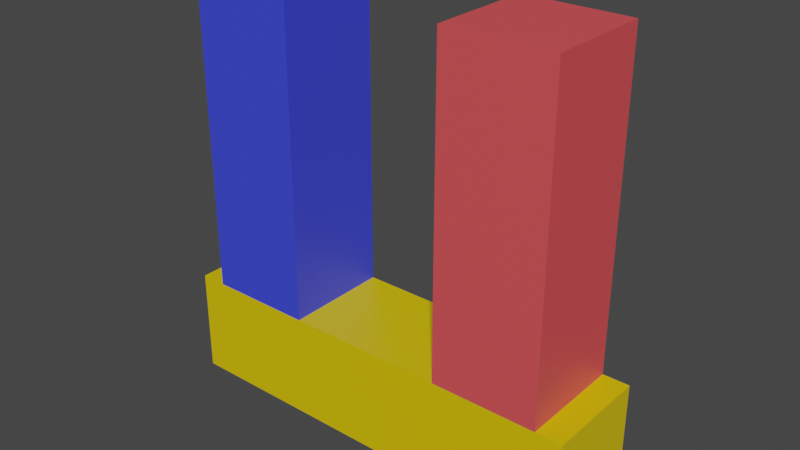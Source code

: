 # Source: prototype-fullHand.blend  (saved by Blender 2.82.7; exported with 4.5.12 LTS)
import bpy
from mathutils import Matrix  # noqa: F401  (used for matrix-valued properties, if any)

bpy.ops.wm.read_factory_settings(use_empty=True)
scene = bpy.context.scene
scene.name = 'Scene'

# ---- collections
col_collection = bpy.data.collections.new('Collection'); scene.collection.children.link(col_collection)

# ---- materials (node trees are filled in below, after node groups)
mat_material = bpy.data.materials.new('Material')
mat_material.alpha_threshold = 0.0
mat_material.use_transparent_shadow = False
mat_material.line_color = (0.0, 0.0, 0.0, 1.0)
mat_material_001 = bpy.data.materials.new('Material.001')
mat_material_001.use_transparent_shadow = False
mat_material_002 = bpy.data.materials.new('Material.002')
mat_material_002.use_transparent_shadow = False

# ---- material node trees
mat_material.use_nodes = True; mat_material.node_tree.nodes.clear()
_N = mat_material.node_tree.nodes; _L = mat_material.node_tree.links
n0 = _N.new('ShaderNodeOutputMaterial'); n0.name = 'Material Output'; n0.location = (300, 300)
n1 = _N.new('ShaderNodeBsdfPrincipled'); n1.name = 'Principled BSDF'; n1.location = (10, 300)
n1.distribution = 'GGX'
n1.subsurface_method = 'BURLEY'
n1.inputs[0].default_value = (0.8, 0.5696, 0.0, 1.0)
n1.inputs[2].default_value = 0.4
n1.inputs[3].default_value = 1.45
n1.inputs[27].default_value = (0.0, 0.0, 0.0, 1.0)
n1.inputs[28].default_value = 1.0
_L.new(n1.outputs[0], n0.inputs[0])
n0.is_active_output = True
mat_material_001.use_nodes = True; mat_material_001.node_tree.nodes.clear()
_N = mat_material_001.node_tree.nodes; _L = mat_material_001.node_tree.links
n0 = _N.new('ShaderNodeOutputMaterial'); n0.name = 'Material Output'; n0.location = (300, 300)
n1 = _N.new('ShaderNodeBsdfPrincipled'); n1.name = 'Principled BSDF'; n1.location = (10, 300)
n1.distribution = 'GGX'
n1.subsurface_method = 'BURLEY'
n1.inputs[0].default_value = (0.8, 0.08266, 0.09127, 1.0)
n1.inputs[3].default_value = 1.45
n1.inputs[27].default_value = (0.0, 0.0, 0.0, 1.0)
n1.inputs[28].default_value = 1.0
_L.new(n1.outputs[0], n0.inputs[0])
n0.is_active_output = True
mat_material_002.use_nodes = True; mat_material_002.node_tree.nodes.clear()
_N = mat_material_002.node_tree.nodes; _L = mat_material_002.node_tree.links
n0 = _N.new('ShaderNodeOutputMaterial'); n0.name = 'Material Output'; n0.location = (300, 300)
n1 = _N.new('ShaderNodeBsdfPrincipled'); n1.name = 'Principled BSDF'; n1.location = (10, 300)
n1.distribution = 'GGX'
n1.subsurface_method = 'BURLEY'
n1.inputs[0].default_value = (0.04719, 0.06375, 0.8, 1.0)
n1.inputs[3].default_value = 1.45
n1.inputs[27].default_value = (0.0, 0.0, 0.0, 1.0)
n1.inputs[28].default_value = 1.0
_L.new(n1.outputs[0], n0.inputs[0])
n0.is_active_output = True

# ---- world
world_world = bpy.data.worlds.new('World'); scene.world = world_world
world_world.use_nodes = True; world_world.node_tree.nodes.clear()
_N = world_world.node_tree.nodes; _L = world_world.node_tree.links
n0 = _N.new('ShaderNodeOutputWorld'); n0.name = 'World Output'; n0.location = (300, 300)
n1 = _N.new('ShaderNodeBackground'); n1.name = 'Background'; n1.location = (10, 300)
n1.inputs[0].default_value = (0.05088, 0.05088, 0.05088, 1.0)
_L.new(n1.outputs[0], n0.inputs[0])
n0.is_active_output = True
world_world.color = (0.05088, 0.05088, 0.05088)
world_world.use_sun_shadow = False
world_world.sun_shadow_jitter_overblur = 0.0

# ---- meshes
me_cube = bpy.data.meshes.new('Cube')
me_cube.from_pydata([(4.0, 1.0, 2.0), (4.0, 1.0, 0.0), (4.0, -1.0, 2.0), (4.0, -1.0, 0.0), (-4.0, 1.0, 2.0), (-4.0, 1.0, 0.0), (-4.0, -1.0, 2.0), (-4.0, -1.0, 0.0)], [], [(0, 4, 6, 2), (3, 2, 6, 7), (7, 6, 4, 5), (5, 1, 3, 7), (1, 0, 2, 3), (5, 4, 0, 1)])
_uv = me_cube.uv_layers.new(name='UVMap')
_uv.uv.foreach_set('vector', [0.625, 0.5, 0.875, 0.5, 0.875, 0.75, 0.625, 0.75, 0.375, 0.75, 0.625, 0.75, 0.625, 1.0, 0.375, 1.0, 0.375, 0.0, 0.625, 0.0, 0.625, 0.25, 0.375, 0.25, 0.125, 0.5, 0.375, 0.5, 0.375, 0.75, 0.125, 0.75, 0.375, 0.5, 0.625, 0.5, 0.625, 0.75, 0.375, 0.75, 0.375, 0.25, 0.625, 0.25, 0.625, 0.5, 0.375, 0.5])
me_cube.materials.append(mat_material)
me_cube.use_remesh_preserve_volume = False
me_cube.use_remesh_preserve_attributes = False
me_cube.use_mirror_vertex_groups = False
me_cube.update()
me_cube_001 = bpy.data.meshes.new('Cube.001')
me_cube_001.from_pydata([(1.5, -1.0, 2.0), (1.5, -1.0, 8.0), (1.5, 1.0, 2.0), (1.5, 1.0, 8.0), (3.5, -1.0, 2.0), (3.5, -1.0, 8.0), (3.5, 1.0, 2.0), (3.5, 1.0, 8.0), (1.5, -1.0, 5.0), (1.5, 1.0, 5.0), (3.5, 1.0, 5.0), (3.5, -1.0, 5.0), (1.5, -1.0, 6.5), (1.5, 1.0, 6.5), (3.5, 1.0, 6.5), (3.5, -1.0, 6.5), (1.5, 1.0, 3.5), (3.5, 1.0, 3.5), (3.5, -1.0, 3.5), (1.5, -1.0, 3.5), (1.5, -1.0, 4.25), (1.5, 1.0, 4.25), (3.5, 1.0, 4.25), (3.5, -1.0, 4.25), (1.5, 1.0, 5.75), (3.5, 1.0, 5.75), (3.5, -1.0, 5.75), (1.5, -1.0, 5.75), (1.5, 1.0, 5.375), (3.5, 1.0, 5.375), (3.5, -1.0, 5.375), (1.5, -1.0, 5.375), (1.5, -1.0, 4.625), (1.5, 1.0, 4.625), (3.5, 1.0, 4.625), (3.5, -1.0, 4.625), (1.5, -1.0, 4.812), (1.5, 1.0, 4.812), (3.5, 1.0, 4.812), (3.5, -1.0, 4.812), (1.5, 1.0, 5.188), (3.5, 1.0, 5.188), (3.5, -1.0, 5.188), (1.5, -1.0, 5.188)], [], [(12, 1, 3, 13), (13, 3, 7, 14), (14, 7, 5, 15), (15, 5, 1, 12), (2, 6, 4, 0), (7, 3, 1, 5), (39, 11, 8, 36), (38, 10, 11, 39), (37, 9, 10, 38), (36, 8, 9, 37), (26, 15, 12, 27), (25, 14, 15, 26), (24, 13, 14, 25), (27, 12, 13, 24), (0, 19, 16, 2), (2, 16, 17, 6), (6, 17, 18, 4), (4, 18, 19, 0), (19, 20, 21, 16), (16, 21, 22, 17), (17, 22, 23, 18), (18, 23, 20, 19), (31, 27, 24, 28), (28, 24, 25, 29), (29, 25, 26, 30), (30, 26, 27, 31), (42, 30, 31, 43), (41, 29, 30, 42), (40, 28, 29, 41), (43, 31, 28, 40), (20, 32, 33, 21), (21, 33, 34, 22), (22, 34, 35, 23), (23, 35, 32, 20), (32, 36, 37, 33), (33, 37, 38, 34), (34, 38, 39, 35), (35, 39, 36, 32), (8, 43, 40, 9), (9, 40, 41, 10), (10, 41, 42, 11), (11, 42, 43, 8)])
_uv = me_cube_001.uv_layers.new(name='UVMap')
_uv.uv.foreach_set('vector', [0.5625, 0.0, 0.625, 0.0, 0.625, 0.25, 0.5625, 0.25, 0.5625, 0.25, 0.625, 0.25, 0.625, 0.5, 0.5625, 0.5, 0.5625, 0.5, 0.625, 0.5, 0.625, 0.75, 0.5625, 0.75, 0.5625, 0.75, 0.625, 0.75, 0.625, 1.0, 0.5625, 1.0, 0.125, 0.5, 0.375, 0.5, 0.375, 0.75, 0.125, 0.75, 0.625, 0.5, 0.875, 0.5, 0.875, 0.75, 0.625, 0.75, 0.4922, 0.75, 0.5, 0.75, 0.5, 1.0, 0.4922, 1.0, 0.4922, 0.5, 0.5, 0.5, 0.5, 0.75, 0.4922, 0.75, 0.4922, 0.25, 0.5, 0.25, 0.5, 0.5, 0.4922, 0.5, 0.4922, 0.0, 0.5, 0.0, 0.5, 0.25, 0.4922, 0.25, 0.5312, 0.75, 0.5625, 0.75, 0.5625, 1.0, 0.5312, 1.0, 0.5312, 0.5, 0.5625, 0.5, 0.5625, 0.75, 0.5312, 0.75, 0.5312, 0.25, 0.5625, 0.25, 0.5625, 0.5, 0.5312, 0.5, 0.5312, 0.0, 0.5625, 0.0, 0.5625, 0.25, 0.5312, 0.25, 0.375, 0.0, 0.4375, 0.0, 0.4375, 0.25, 0.375, 0.25, 0.375, 0.25, 0.4375, 0.25, 0.4375, 0.5, 0.375, 0.5, 0.375, 0.5, 0.4375, 0.5, 0.4375, 0.75, 0.375, 0.75, 0.375, 0.75, 0.4375, 0.75, 0.4375, 1.0, 0.375, 1.0, 0.4375, 0.0, 0.4688, 0.0, 0.4688, 0.25, 0.4375, 0.25, 0.4375, 0.25, 0.4688, 0.25, 0.4688, 0.5, 0.4375, 0.5, 0.4375, 0.5, 0.4688, 0.5, 0.4688, 0.75, 0.4375, 0.75, 0.4375, 0.75, 0.4688, 0.75, 0.4688, 1.0, 0.4375, 1.0, 0.5156, 0.0, 0.5312, 0.0, 0.5312, 0.25, 0.5156, 0.25, 0.5156, 0.25, 0.5312, 0.25, 0.5312, 0.5, 0.5156, 0.5, 0.5156, 0.5, 0.5312, 0.5, 0.5312, 0.75, 0.5156, 0.75, 0.5156, 0.75, 0.5312, 0.75, 0.5312, 1.0, 0.5156, 1.0, 0.5078, 0.75, 0.5156, 0.75, 0.5156, 1.0, 0.5078, 1.0, 0.5078, 0.5, 0.5156, 0.5, 0.5156, 0.75, 0.5078, 0.75, 0.5078, 0.25, 0.5156, 0.25, 0.5156, 0.5, 0.5078, 0.5, 0.5078, 0.0, 0.5156, 0.0, 0.5156, 0.25, 0.5078, 0.25, 0.4688, 0.0, 0.4844, 0.0, 0.4844, 0.25, 0.4688, 0.25, 0.4688, 0.25, 0.4844, 0.25, 0.4844, 0.5, 0.4688, 0.5, 0.4688, 0.5, 0.4844, 0.5, 0.4844, 0.75, 0.4688, 0.75, 0.4688, 0.75, 0.4844, 0.75, 0.4844, 1.0, 0.4688, 1.0, 0.4844, 0.0, 0.4922, 0.0, 0.4922, 0.25, 0.4844, 0.25, 0.4844, 0.25, 0.4922, 0.25, 0.4922, 0.5, 0.4844, 0.5, 0.4844, 0.5, 0.4922, 0.5, 0.4922, 0.75, 0.4844, 0.75, 0.4844, 0.75, 0.4922, 0.75, 0.4922, 1.0, 0.4844, 1.0, 0.5, 0.0, 0.5078, 0.0, 0.5078, 0.25, 0.5, 0.25, 0.5, 0.25, 0.5078, 0.25, 0.5078, 0.5, 0.5, 0.5, 0.5, 0.5, 0.5078, 0.5, 0.5078, 0.75, 0.5, 0.75, 0.5, 0.75, 0.5078, 0.75, 0.5078, 1.0, 0.5, 1.0])
me_cube_001.materials.append(mat_material_001)
me_cube_001.use_remesh_fix_poles = True
me_cube_001.use_remesh_preserve_attributes = False
me_cube_001.use_mirror_vertex_groups = False
me_cube_001.update()
me_cube_002 = bpy.data.meshes.new('Cube.002')
me_cube_002.from_pydata([(-3.5, -1.0, 2.0), (-3.5, -1.0, 8.0), (-3.5, 1.0, 2.0), (-3.5, 1.0, 8.0), (-1.5, -1.0, 2.0), (-1.5, -1.0, 8.0), (-1.5, 1.0, 2.0), (-1.5, 1.0, 8.0), (-3.5, -1.0, 6.06), (-3.5, 1.0, 6.06), (-1.5, 1.0, 6.06), (-1.5, -1.0, 6.06), (-3.5, 1.0, 4.03), (-1.5, 1.0, 4.03), (-1.5, -1.0, 4.03), (-3.5, -1.0, 4.03), (-3.5, -1.0, 5.045), (-3.5, 1.0, 5.045), (-1.5, 1.0, 5.045), (-1.5, -1.0, 5.045), (-3.5, -1.0, 7.03), (-3.5, 1.0, 7.03), (-1.5, 1.0, 7.03), (-1.5, -1.0, 7.03), (-3.5, 1.0, 3.015), (-1.5, 1.0, 3.015), (-1.5, -1.0, 3.015), (-3.5, -1.0, 3.015), (-3.5, -1.0, 3.523), (-3.5, 1.0, 3.523), (-1.5, 1.0, 3.523), (-1.5, -1.0, 3.523), (-3.5, 1.0, 4.538), (-1.5, 1.0, 4.538), (-1.5, -1.0, 4.538), (-3.5, -1.0, 4.538), (-3.5, 1.0, 4.284), (-1.5, 1.0, 4.284), (-1.5, -1.0, 4.284), (-3.5, -1.0, 4.284), (-3.5, -1.0, 3.776), (-3.5, 1.0, 3.776), (-1.5, 1.0, 3.776), (-1.5, -1.0, 3.776), (-3.5, 1.0, 6.545), (-1.5, 1.0, 6.545), (-1.5, -1.0, 6.545), (-3.5, -1.0, 6.545), (-3.5, -1.0, 5.553), (-3.5, 1.0, 5.553), (-1.5, 1.0, 5.553), (-1.5, -1.0, 5.553), (-3.5, -1.0, 5.806), (-3.5, 1.0, 5.806), (-1.5, 1.0, 5.806), (-1.5, -1.0, 5.806), (-3.5, 1.0, 6.303), (-1.5, 1.0, 6.303), (-1.5, -1.0, 6.303), (-3.5, -1.0, 6.303)], [], [(20, 1, 3, 21), (21, 3, 7, 22), (22, 7, 5, 23), (23, 5, 1, 20), (2, 6, 4, 0), (7, 3, 1, 5), (55, 11, 8, 52), (54, 10, 11, 55), (53, 9, 10, 54), (52, 8, 9, 53), (40, 15, 12, 41), (41, 12, 13, 42), (42, 13, 14, 43), (43, 14, 15, 40), (35, 16, 17, 32), (32, 17, 18, 33), (33, 18, 19, 34), (34, 19, 16, 35), (46, 23, 20, 47), (45, 22, 23, 46), (44, 21, 22, 45), (47, 20, 21, 44), (4, 26, 27, 0), (6, 25, 26, 4), (2, 24, 25, 6), (0, 27, 24, 2), (26, 31, 28, 27), (25, 30, 31, 26), (24, 29, 30, 25), (27, 28, 29, 24), (38, 34, 35, 39), (37, 33, 34, 38), (36, 32, 33, 37), (39, 35, 32, 36), (15, 39, 36, 12), (12, 36, 37, 13), (13, 37, 38, 14), (14, 38, 39, 15), (31, 43, 40, 28), (30, 42, 43, 31), (29, 41, 42, 30), (28, 40, 41, 29), (59, 47, 44, 56), (56, 44, 45, 57), (57, 45, 46, 58), (58, 46, 47, 59), (16, 48, 49, 17), (17, 49, 50, 18), (18, 50, 51, 19), (19, 51, 48, 16), (48, 52, 53, 49), (49, 53, 54, 50), (50, 54, 55, 51), (51, 55, 52, 48), (11, 58, 59, 8), (10, 57, 58, 11), (9, 56, 57, 10), (8, 59, 56, 9)])
_uv = me_cube_002.uv_layers.new(name='UVMap')
_uv.uv.foreach_set('vector', [0.5846, 0.0, 0.625, 0.0, 0.625, 0.25, 0.5846, 0.25, 0.5846, 0.25, 0.625, 0.25, 0.625, 0.5, 0.5846, 0.5, 0.5846, 0.5, 0.625, 0.5, 0.625, 0.75, 0.5846, 0.75, 0.5846, 0.75, 0.625, 0.75, 0.625, 1.0, 0.5846, 1.0, 0.125, 0.5, 0.375, 0.5, 0.375, 0.75, 0.125, 0.75, 0.625, 0.5, 0.875, 0.5, 0.875, 0.75, 0.625, 0.75, 0.5336, 0.75, 0.5442, 0.75, 0.5442, 1.0, 0.5336, 1.0, 0.5336, 0.5, 0.5442, 0.5, 0.5442, 0.75, 0.5336, 0.75, 0.5336, 0.25, 0.5442, 0.25, 0.5442, 0.5, 0.5336, 0.5, 0.5336, 0.0, 0.5442, 0.0, 0.5442, 0.25, 0.5336, 0.25, 0.449, 0.0, 0.4596, 0.0, 0.4596, 0.25, 0.449, 0.25, 0.449, 0.25, 0.4596, 0.25, 0.4596, 0.5, 0.449, 0.5, 0.449, 0.5, 0.4596, 0.5, 0.4596, 0.75, 0.449, 0.75, 0.449, 0.75, 0.4596, 0.75, 0.4596, 1.0, 0.449, 1.0, 0.4807, 0.0, 0.5019, 0.0, 0.5019, 0.25, 0.4807, 0.25, 0.4807, 0.25, 0.5019, 0.25, 0.5019, 0.5, 0.4807, 0.5, 0.4807, 0.5, 0.5019, 0.5, 0.5019, 0.75, 0.4807, 0.75, 0.4807, 0.75, 0.5019, 0.75, 0.5019, 1.0, 0.4807, 1.0, 0.5644, 0.75, 0.5846, 0.75, 0.5846, 1.0, 0.5644, 1.0, 0.5644, 0.5, 0.5846, 0.5, 0.5846, 0.75, 0.5644, 0.75, 0.5644, 0.25, 0.5846, 0.25, 0.5846, 0.5, 0.5644, 0.5, 0.5644, 0.0, 0.5846, 0.0, 0.5846, 0.25, 0.5644, 0.25, 0.375, 0.75, 0.4173, 0.75, 0.4173, 1.0, 0.375, 1.0, 0.375, 0.5, 0.4173, 0.5, 0.4173, 0.75, 0.375, 0.75, 0.375, 0.25, 0.4173, 0.25, 0.4173, 0.5, 0.375, 0.5, 0.375, 0.0, 0.4173, 0.0, 0.4173, 0.25, 0.375, 0.25, 0.4173, 0.75, 0.4384, 0.75, 0.4384, 1.0, 0.4173, 1.0, 0.4173, 0.5, 0.4384, 0.5, 0.4384, 0.75, 0.4173, 0.75, 0.4173, 0.25, 0.4384, 0.25, 0.4384, 0.5, 0.4173, 0.5, 0.4173, 0.0, 0.4384, 0.0, 0.4384, 0.25, 0.4173, 0.25, 0.4702, 0.75, 0.4807, 0.75, 0.4807, 1.0, 0.4702, 1.0, 0.4702, 0.5, 0.4807, 0.5, 0.4807, 0.75, 0.4702, 0.75, 0.4702, 0.25, 0.4807, 0.25, 0.4807, 0.5, 0.4702, 0.5, 0.4702, 0.0, 0.4807, 0.0, 0.4807, 0.25, 0.4702, 0.25, 0.4596, 0.0, 0.4702, 0.0, 0.4702, 0.25, 0.4596, 0.25, 0.4596, 0.25, 0.4702, 0.25, 0.4702, 0.5, 0.4596, 0.5, 0.4596, 0.5, 0.4702, 0.5, 0.4702, 0.75, 0.4596, 0.75, 0.4596, 0.75, 0.4702, 0.75, 0.4702, 1.0, 0.4596, 1.0, 0.4384, 0.75, 0.449, 0.75, 0.449, 1.0, 0.4384, 1.0, 0.4384, 0.5, 0.449, 0.5, 0.449, 0.75, 0.4384, 0.75, 0.4384, 0.25, 0.449, 0.25, 0.449, 0.5, 0.4384, 0.5, 0.4384, 0.0, 0.449, 0.0, 0.449, 0.25, 0.4384, 0.25, 0.5543, 0.0, 0.5644, 0.0, 0.5644, 0.25, 0.5543, 0.25, 0.5543, 0.25, 0.5644, 0.25, 0.5644, 0.5, 0.5543, 0.5, 0.5543, 0.5, 0.5644, 0.5, 0.5644, 0.75, 0.5543, 0.75, 0.5543, 0.75, 0.5644, 0.75, 0.5644, 1.0, 0.5543, 1.0, 0.5019, 0.0, 0.523, 0.0, 0.523, 0.25, 0.5019, 0.25, 0.5019, 0.25, 0.523, 0.25, 0.523, 0.5, 0.5019, 0.5, 0.5019, 0.5, 0.523, 0.5, 0.523, 0.75, 0.5019, 0.75, 0.5019, 0.75, 0.523, 0.75, 0.523, 1.0, 0.5019, 1.0, 0.523, 0.0, 0.5336, 0.0, 0.5336, 0.25, 0.523, 0.25, 0.523, 0.25, 0.5336, 0.25, 0.5336, 0.5, 0.523, 0.5, 0.523, 0.5, 0.5336, 0.5, 0.5336, 0.75, 0.523, 0.75, 0.523, 0.75, 0.5336, 0.75, 0.5336, 1.0, 0.523, 1.0, 0.5442, 0.75, 0.5543, 0.75, 0.5543, 1.0, 0.5442, 1.0, 0.5442, 0.5, 0.5543, 0.5, 0.5543, 0.75, 0.5442, 0.75, 0.5442, 0.25, 0.5543, 0.25, 0.5543, 0.5, 0.5442, 0.5, 0.5442, 0.0, 0.5543, 0.0, 0.5543, 0.25, 0.5442, 0.25])
me_cube_002.materials.append(mat_material_002)
me_cube_002.use_remesh_fix_poles = True
me_cube_002.use_remesh_preserve_attributes = False
me_cube_002.use_mirror_vertex_groups = False
me_cube_002.update()
arm_armature = bpy.data.armatures.new('Armature')  # bones are not reproduced
arm_armature_001 = bpy.data.armatures.new('Armature.001')  # bones are not reproduced

# ---- objects
ob_palm = bpy.data.objects.new('Palm', me_cube)
ob_finger_2link = bpy.data.objects.new('finger-2link', me_cube_001)
ob_finger_3link = bpy.data.objects.new('finger-3link', me_cube_002)
ob_2l_finger = bpy.data.objects.new('2l_finger', arm_armature)
ob_3l_finger = bpy.data.objects.new('3l_finger', arm_armature_001)

# ---- transforms, parenting, visibility, modifiers, constraints
ob_palm.location = (0.0, 0.0, 0.0)
ob_palm.lock_rotations_4d = False
ob_palm.empty_display_type = 'ARROWS'
ob_palm.lineart.crease_threshold = 0.0
ob_finger_2link.parent = ob_2l_finger
ob_finger_2link.matrix_parent_inverse = Matrix(((0.3293, -0.0, 0.0, -0.8232), (-0.0, 0.3293, -0.0, 0.0), (0.0, -0.0, 0.3293, -0.6586), (-0.0, 0.0, -0.0, 1.0)))
ob_finger_2link.location = (0.0, 0.0, 0.0)
ob_finger_2link.lineart.crease_threshold = 0.0
_vg = ob_finger_2link.vertex_groups.new(name='Group')
for _i, _w in zip([0, 2, 4, 6, 8, 9, 10, 11, 13, 14, 16, 17, 18, 19, 20, 21, 22, 23, 24, 25, 26, 27, 28, 29, 30, 31, 32, 33, 34, 35, 36, 37, 38, 39, 40, 41, 42, 43], [0.9963, 0.9234, 1.0, 0.8702, 0.9412, 0.919, 1.0, 0.7393, 0.0, 0.0, 0.994, 1.0, 0.9979, 0.9991, 0.9999, 1.0, 1.0, 1.0, 0.0, 0.0, 0.0, 0.0, 0.001971, 0.0, 0.0, 0.0, 0.9999, 1.0, 1.0, 1.0, 0.9962, 1.0, 1.0, 1.0, 0.2043, 0.09123, 0.0, 0.1456]): _vg.add([_i], _w, 'REPLACE')
_vg = ob_finger_2link.vertex_groups.new(name='2l_prox')
for _i, _w in zip([0, 2, 4, 5, 6, 7, 8, 9, 10, 11, 12, 13, 14, 15, 16, 17, 18, 19, 20, 21, 22, 23, 24, 25, 26, 27, 28, 29, 30, 31, 32, 33, 34, 35, 36, 37, 38, 39, 40, 41, 42, 43], [0.9888, 0.9879, 0.9879, 0.04623, 0.9888, 0.04513, 0.5642, 0.564, 0.5652, 0.5653, 0.06112, 0.06059, 0.06624, 0.06659, 0.9533, 0.9536, 0.9535, 0.9535, 0.8573, 0.8572, 0.8576, 0.8576, 0.1844, 0.1873, 0.1876, 0.1848, 0.3247, 0.3267, 0.3269, 0.325, 0.7489, 0.7488, 0.7495, 0.7495, 0.6683, 0.6681, 0.669, 0.669, 0.4292, 0.4308, 0.431, 0.4295]): _vg.add([_i], _w, 'REPLACE')
_vg = ob_finger_2link.vertex_groups.new(name='2l_dist')
for _i, _w in zip([1, 3, 5, 7, 8, 9, 10, 11, 12, 13, 14, 15, 16, 17, 18, 19, 20, 21, 22, 23, 24, 25, 26, 27, 28, 29, 30, 31, 32, 33, 34, 35, 36, 37, 38, 39, 40, 41, 42, 43], [0.9795, 0.9814, 0.9519, 0.9524, 0.4358, 0.436, 0.4348, 0.4347, 0.9389, 0.9394, 0.9338, 0.9334, 0.0433, 0.04286, 0.0431, 0.04302, 0.1427, 0.1428, 0.1424, 0.1424, 0.8156, 0.8127, 0.8124, 0.8152, 0.6753, 0.6733, 0.6731, 0.675, 0.2511, 0.2512, 0.2505, 0.2505, 0.3317, 0.3319, 0.331, 0.331, 0.5708, 0.5692, 0.569, 0.5705]): _vg.add([_i], _w, 'REPLACE')
_m = ob_finger_2link.modifiers.new('Armature', 'ARMATURE')
_m.object = ob_2l_finger
ob_finger_3link.parent = ob_3l_finger
ob_finger_3link.location = (0.0, 0.0, 0.0)
ob_finger_3link.lineart.crease_threshold = 0.0
_vg = ob_finger_3link.vertex_groups.new(name='3l_prox')
for _i, _w in zip([0, 2, 4, 6, 12, 13, 14, 15, 16, 17, 18, 19, 24, 25, 26, 27, 28, 29, 30, 31, 32, 33, 34, 35, 36, 37, 38, 39, 40, 41, 42, 43, 48, 49, 50, 51, 52, 53, 54, 55], [0.9509, 0.9471, 0.9471, 0.9509, 0.414, 0.4142, 0.414, 0.4142, 0.09909, 0.09906, 0.09909, 0.09906, 0.8653, 0.8661, 0.8653, 0.8661, 0.7204, 0.72, 0.7204, 0.72, 0.1994, 0.1995, 0.1994, 0.1995, 0.2881, 0.2882, 0.2881, 0.2882, 0.5935, 0.5932, 0.5935, 0.5932, 0.0496, 0.04957, 0.0496, 0.04957, 0.01957, 0.01955, 0.01957, 0.01955]): _vg.add([_i], _w, 'REPLACE')
_vg = ob_finger_3link.vertex_groups.new(name='3l_int')
for _i, _w in zip([0, 1, 2, 3, 4, 5, 6, 7, 8, 9, 10, 11, 12, 13, 14, 15, 16, 17, 18, 19, 20, 21, 22, 23, 24, 25, 26, 27, 28, 29, 30, 31, 32, 33, 34, 35, 36, 37, 38, 39, 40, 41, 42, 43, 44, 45, 46, 47, 48, 49, 50, 51, 52, 53, 54, 55, 56, 57, 58, 59], [0.0442, 0.05599, 0.0507, 0.05216, 0.0507, 0.05216, 0.0442, 0.05599, 0.5585, 0.5583, 0.5585, 0.5583, 0.5616, 0.5614, 0.5616, 0.5614, 0.8011, 0.8011, 0.8011, 0.8011, 0.1378, 0.1369, 0.1378, 0.1369, 0.1291, 0.1283, 0.1291, 0.1283, 0.268, 0.2683, 0.268, 0.2683, 0.7504, 0.7504, 0.7504, 0.7504, 0.6768, 0.6767, 0.6768, 0.6767, 0.3896, 0.3898, 0.3896, 0.3898, 0.2757, 0.2761, 0.2757, 0.2761, 0.7492, 0.7492, 0.7492, 0.7492, 0.6748, 0.6747, 0.6748, 0.6747, 0.3938, 0.3941, 0.3938, 0.3941]): _vg.add([_i], _w, 'REPLACE')
_vg = ob_finger_3link.vertex_groups.new(name='3l_dist')
for _i, _w in zip([1, 3, 5, 7, 8, 9, 10, 11, 16, 17, 18, 19, 20, 21, 22, 23, 32, 33, 34, 35, 36, 37, 38, 39, 44, 45, 46, 47, 48, 49, 50, 51, 52, 53, 54, 55, 56, 57, 58, 59], [0.9416, 0.9456, 0.9456, 0.9416, 0.4173, 0.4175, 0.4173, 0.4175, 0.09984, 0.09987, 0.09984, 0.09987, 0.8562, 0.8572, 0.8562, 0.8572, 0.05019, 0.05017, 0.05019, 0.05017, 0.02009, 0.02007, 0.02009, 0.02007, 0.7123, 0.7119, 0.7123, 0.7119, 0.201, 0.2011, 0.201, 0.2011, 0.2904, 0.2905, 0.2904, 0.2905, 0.5891, 0.5888, 0.5891, 0.5888]): _vg.add([_i], _w, 'REPLACE')
_m = ob_finger_3link.modifiers.new('Armature', 'ARMATURE')
_m.object = ob_3l_finger
ob_2l_finger.location = (2.5, 0.0, 2.0)
ob_2l_finger.scale = (3.037, 3.037, 3.037)
ob_2l_finger.show_in_front = True
ob_2l_finger.lineart.crease_threshold = 0.0
ob_3l_finger.location = (0.0, 0.0, 0.0)
ob_3l_finger.show_in_front = True
ob_3l_finger.lineart.crease_threshold = 0.0

# ---- collection membership
col_collection.objects.link(ob_palm)
col_collection.objects.link(ob_finger_2link)
col_collection.objects.link(ob_finger_3link)
col_collection.objects.link(ob_2l_finger)
col_collection.objects.link(ob_3l_finger)

# ---- scene / render settings (as saved in the file)
scene.frame_start = 1; scene.frame_end = 250; scene.frame_set(1)
scene.render.engine = 'BLENDER_EEVEE_NEXT'
scene.cycles.use_denoising = False
scene.cycles.samples = 128
scene.cycles.sampling_pattern = 'TABULATED_SOBOL'
scene.cycles.use_adaptive_sampling = False
scene.cycles.use_light_tree = False
scene.view_settings.view_transform = 'Filmic'
bpy.context.view_layer.update()

# ---- added for rendering (the .blend has no active camera and no usable light): camera, sun
cam_auto = bpy.data.cameras.new('AutoCamera')
cam_auto.lens = 50.0
cam_auto.sensor_width = 36.0
cam_auto.clip_end = 1000.0
ob_auto_camera = bpy.data.objects.new('AutoCamera', cam_auto)
scene.collection.objects.link(ob_auto_camera)
ob_auto_camera.location = (10.63, -12.756, 12.504)
ob_auto_camera.rotation_euler = (1.09748, -7.21219e-08, 0.694738)
scene.camera = ob_auto_camera
light_auto_sun = bpy.data.lights.new('AutoSun', 'SUN')
light_auto_sun.energy = 3.0
light_auto_sun.angle = 0.0523599
ob_auto_sun = bpy.data.objects.new('AutoSun', light_auto_sun)
scene.collection.objects.link(ob_auto_sun)
ob_auto_sun.rotation_euler = (0.872665, 0.174533, 0.523599)
bpy.context.view_layer.update()
